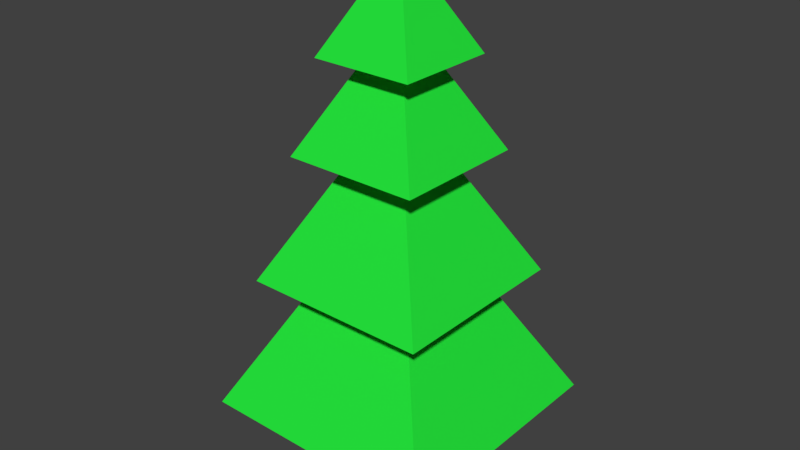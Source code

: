 # Source: pinetree.blend  (saved by Blender 2.77.0; exported with 4.5.12 LTS)
import bpy
from mathutils import Matrix  # noqa: F401  (used for matrix-valued properties, if any)

bpy.ops.wm.read_factory_settings(use_empty=True)
scene = bpy.context.scene
scene.name = 'Scene'

# ---- collections
col_collection_1 = bpy.data.collections.new('Collection 1'); scene.collection.children.link(col_collection_1)

# ---- materials (node trees are filled in below, after node groups)
mat_pinetree_trunk = bpy.data.materials.new('pinetree.trunk')
mat_pinetree_trunk.alpha_threshold = 0.0
mat_pinetree_trunk.use_transparent_shadow = False
mat_pinetree_trunk.diffuse_color = (0.233, 0.1018, 0.01202, 1.0)
mat_pinetree_trunk.roughness = 0.5
mat_pinetree_trunk.line_color = (0.0, 0.0, 0.0, 1.0)
mat_pinetree_crown = bpy.data.materials.new('pinetree.crown')
mat_pinetree_crown.alpha_threshold = 0.0
mat_pinetree_crown.use_transparent_shadow = False
mat_pinetree_crown.diffuse_color = (0.01902, 0.8, 0.04655, 1.0)
mat_pinetree_crown.roughness = 0.5

# ---- material node trees

# ---- world
world_world = bpy.data.worlds.new('World'); scene.world = world_world
world_world.color = (0.05088, 0.05088, 0.05088)
world_world.use_sun_shadow = False
world_world.sun_shadow_jitter_overblur = 0.0
world_world.cycles.sampling_method = 'MANUAL'

# ---- meshes
me_cube = bpy.data.meshes.new('Cube')
me_cube.from_pydata([(1.058, 1.058, -1.005), (1.058, -1.058, -1.005), (-1.058, -1.058, -1.005), (-1.058, 1.058, -1.005), (1.058, 1.058, -0.1063), (1.058, -1.058, -0.1063), (-1.058, -1.058, -0.1063), (-1.058, 1.058, -0.1063), (4.073, 3.997, -0.5399), (3.997, -4.073, -0.5399), (-4.073, -3.997, -0.5399), (-3.997, 4.073, -0.5399), (-3.997, 4.073, -0.5399), (-4.073, -3.997, -0.5399), (-7.344e-08, -1.084e-07, 0.9846), (3.997, -4.073, -0.5399), (4.073, 3.997, -0.5399), (-3.051, 3.109, 0.3374), (-3.109, -3.051, 0.3374), (-1.123e-07, -7.476e-08, 1.501), (3.051, -3.109, 0.3374), (3.109, 3.051, 0.3374), (-2.21, 2.252, 1.147), (-2.252, -2.21, 1.147), (-1.468e-07, -3.165e-08, 1.99), (2.21, -2.252, 1.147), (2.252, 2.21, 1.147), (-1.658, 1.689, 1.735), (-1.689, -1.658, 1.735), (-1.694e-07, -3.314e-09, 2.368), (1.658, -1.689, 1.735), (1.689, 1.658, 1.735)], [], [(0, 1, 2, 3), (0, 4, 5, 1), (1, 5, 6, 2), (2, 6, 7, 3), (4, 0, 3, 7), (8, 9, 10, 11), (15, 14, 13), (16, 14, 15), (13, 14, 12), (12, 14, 16), (20, 19, 18), (21, 19, 20), (18, 19, 17), (17, 19, 21), (25, 24, 23), (26, 24, 25), (23, 24, 22), (22, 24, 26), (30, 29, 28), (31, 29, 30), (28, 29, 27), (27, 29, 31)])
me_cube.polygons.foreach_set('material_index', [0, 0, 0, 0, 0, 1, 1, 1, 1, 1, 1, 1, 1, 1, 1, 1, 1, 1, 1, 1, 1, 1])
me_cube.materials.append(mat_pinetree_trunk)
me_cube.materials.append(mat_pinetree_crown)
me_cube.use_remesh_preserve_volume = False
me_cube.use_remesh_preserve_attributes = False
me_cube.use_mirror_vertex_groups = False
me_cube.update()

# ---- objects
ob_cube = bpy.data.objects.new('Cube', me_cube)

# ---- transforms, parenting, visibility, modifiers, constraints
ob_cube.location = (0.0, 0.0, 1.011)
ob_cube.scale = (0.2, 0.2, 1.0)
ob_cube.lock_rotations_4d = False
ob_cube.empty_display_type = 'ARROWS'
ob_cube.lineart.crease_threshold = 0.0

# ---- collection membership
col_collection_1.objects.link(ob_cube)

# ---- scene / render settings (as saved in the file)
scene.frame_start = 1; scene.frame_end = 250; scene.frame_set(1)
scene.render.engine = 'BLENDER_EEVEE_NEXT'
scene.render.resolution_percentage = 50
scene.render.dither_intensity = 0.0
scene.cycles.use_denoising = False
scene.cycles.samples = 128
scene.cycles.sampling_pattern = 'TABULATED_SOBOL'
scene.cycles.light_sampling_threshold = 0.0
scene.cycles.use_adaptive_sampling = False
scene.cycles.use_light_tree = False
scene.cycles.blur_glossy = 0.0
scene.cycles.sample_clamp_indirect = 0.0
scene.view_settings.view_transform = 'Standard'
bpy.context.view_layer.update()

# ---- added for rendering (the .blend has no active camera and no usable light): camera, sun
cam_auto = bpy.data.cameras.new('AutoCamera')
cam_auto.lens = 50.0
cam_auto.sensor_width = 36.0
cam_auto.clip_end = 1000.0
ob_auto_camera = bpy.data.objects.new('AutoCamera', cam_auto)
scene.collection.objects.link(ob_auto_camera)
ob_auto_camera.location = (3.77955, -4.53545, 4.71586)
ob_auto_camera.rotation_euler = (1.09748, -7.21219e-08, 0.694738)
scene.camera = ob_auto_camera
light_auto_sun = bpy.data.lights.new('AutoSun', 'SUN')
light_auto_sun.energy = 3.0
light_auto_sun.angle = 0.0523599
ob_auto_sun = bpy.data.objects.new('AutoSun', light_auto_sun)
scene.collection.objects.link(ob_auto_sun)
ob_auto_sun.rotation_euler = (0.872665, 0.174533, 0.523599)
bpy.context.view_layer.update()
